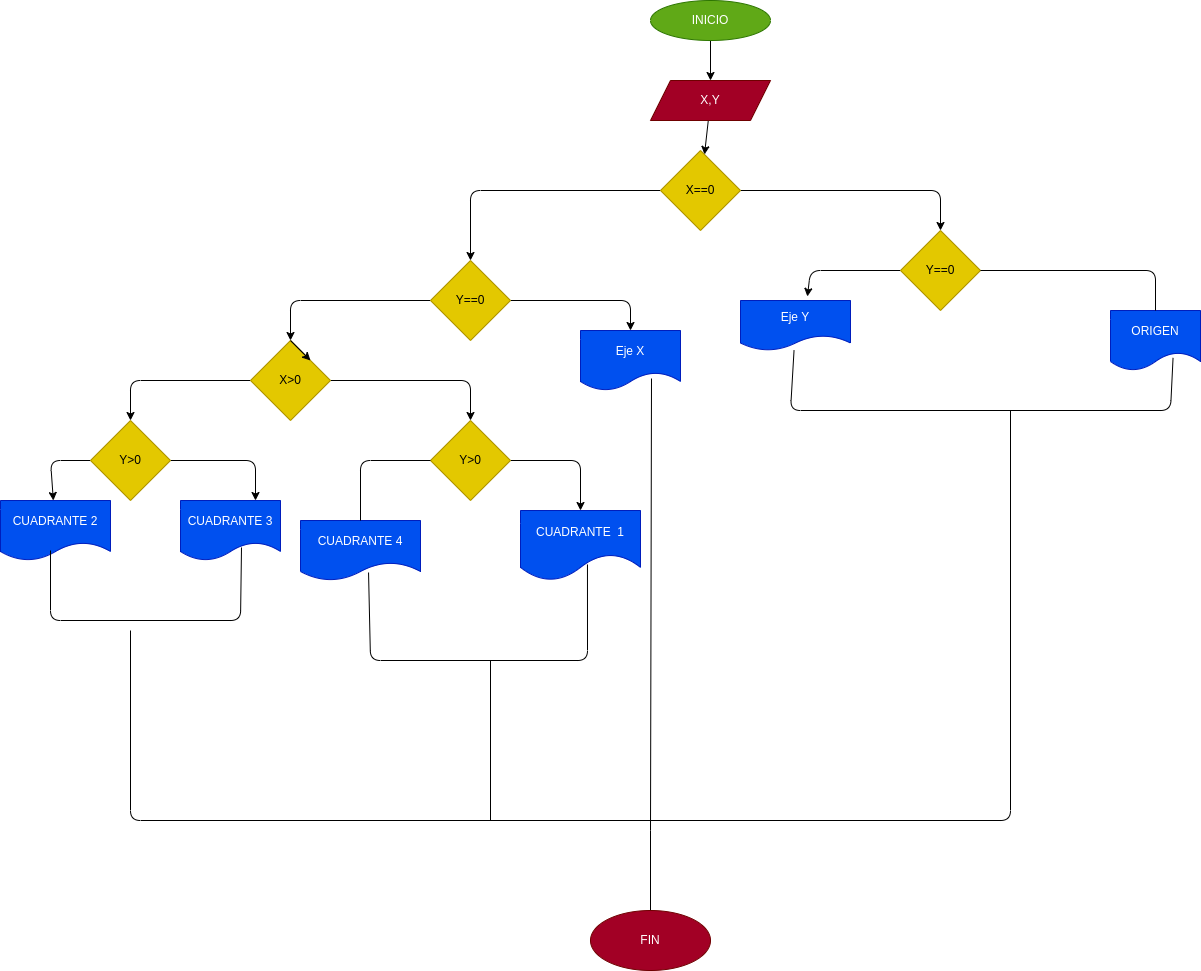

The diagram above was exported from draw.io. Its source (the exported page's mxGraphModel, read from the mxfile embedded in the PNG):
<mxGraphModel dx="4624" dy="818" grid="1" gridSize="10" guides="1" tooltips="1" connect="1" arrows="1" fold="1" page="1" pageScale="1" pageWidth="3300" pageHeight="4681" math="0" shadow="0">
  <root>
    <mxCell id="0" />
    <mxCell id="1" parent="0" />
    <mxCell id="4" value="" style="edgeStyle=none;html=1;" parent="1" source="2" target="3" edge="1">
      <mxGeometry relative="1" as="geometry" />
    </mxCell>
    <mxCell id="2" value="INICIO" style="ellipse;whiteSpace=wrap;html=1;fillColor=#60a917;fontColor=#ffffff;strokeColor=#2D7600;" parent="1" vertex="1">
      <mxGeometry x="600" y="20" width="120" height="40" as="geometry" />
    </mxCell>
    <mxCell id="6" value="" style="edgeStyle=none;html=1;" parent="1" source="3" target="5" edge="1">
      <mxGeometry relative="1" as="geometry" />
    </mxCell>
    <mxCell id="3" value="X,Y" style="shape=parallelogram;perimeter=parallelogramPerimeter;whiteSpace=wrap;html=1;fixedSize=1;fillColor=#a20025;fontColor=#ffffff;strokeColor=#6F0000;" parent="1" vertex="1">
      <mxGeometry x="600" y="100" width="120" height="40" as="geometry" />
    </mxCell>
    <mxCell id="8" value="" style="edgeStyle=none;html=1;" parent="1" source="5" edge="1">
      <mxGeometry relative="1" as="geometry">
        <mxPoint x="640" y="240" as="targetPoint" />
        <Array as="points">
          <mxPoint x="640" y="220" />
        </Array>
      </mxGeometry>
    </mxCell>
    <mxCell id="18" value="" style="edgeStyle=none;html=1;entryX=0.5;entryY=0;entryDx=0;entryDy=0;" parent="1" source="5" target="17" edge="1">
      <mxGeometry relative="1" as="geometry">
        <mxPoint x="350" y="280" as="targetPoint" />
        <Array as="points">
          <mxPoint x="420" y="210" />
        </Array>
      </mxGeometry>
    </mxCell>
    <mxCell id="23" value="" style="edgeStyle=none;html=1;" parent="1" source="5" edge="1">
      <mxGeometry relative="1" as="geometry">
        <mxPoint x="890" y="250" as="targetPoint" />
        <Array as="points">
          <mxPoint x="890" y="210" />
        </Array>
      </mxGeometry>
    </mxCell>
    <mxCell id="5" value="X==0" style="rhombus;whiteSpace=wrap;html=1;fillColor=#e3c800;fontStyle=0;fontColor=#000000;strokeColor=#B09500;" parent="1" vertex="1">
      <mxGeometry x="610" y="170" width="80" height="80" as="geometry" />
    </mxCell>
    <mxCell id="26" value="" style="edgeStyle=none;html=1;entryX=0.608;entryY=-0.08;entryDx=0;entryDy=0;entryPerimeter=0;" parent="1" source="9" target="25" edge="1">
      <mxGeometry relative="1" as="geometry">
        <mxPoint x="745" y="310" as="targetPoint" />
        <Array as="points">
          <mxPoint x="760" y="290" />
        </Array>
      </mxGeometry>
    </mxCell>
    <mxCell id="9" value="Y==0" style="rhombus;whiteSpace=wrap;html=1;fillColor=#e3c800;fontColor=#000000;strokeColor=#B09500;" parent="1" vertex="1">
      <mxGeometry x="850" y="250" width="80" height="80" as="geometry" />
    </mxCell>
    <mxCell id="12" value="ORIGEN" style="shape=document;whiteSpace=wrap;html=1;boundedLbl=1;fillColor=#0050ef;fontColor=#ffffff;strokeColor=#001DBC;" parent="1" vertex="1">
      <mxGeometry x="1060" y="330" width="90" height="60" as="geometry" />
    </mxCell>
    <mxCell id="28" value="" style="edgeStyle=none;html=1;" parent="1" source="17" target="19" edge="1">
      <mxGeometry relative="1" as="geometry">
        <Array as="points">
          <mxPoint x="580" y="320" />
        </Array>
      </mxGeometry>
    </mxCell>
    <mxCell id="30" value="" style="edgeStyle=none;html=1;" parent="1" source="17" target="29" edge="1">
      <mxGeometry relative="1" as="geometry">
        <Array as="points">
          <mxPoint x="240" y="320" />
        </Array>
      </mxGeometry>
    </mxCell>
    <mxCell id="17" value="Y==0" style="rhombus;whiteSpace=wrap;html=1;fillColor=#e3c800;fontColor=#000000;strokeColor=#B09500;" parent="1" vertex="1">
      <mxGeometry x="380" y="280" width="80" height="80" as="geometry" />
    </mxCell>
    <mxCell id="19" value="Eje X" style="shape=document;whiteSpace=wrap;html=1;boundedLbl=1;fillColor=#0050ef;fontColor=#ffffff;strokeColor=#001DBC;" parent="1" vertex="1">
      <mxGeometry x="530" y="350" width="100" height="60" as="geometry" />
    </mxCell>
    <mxCell id="24" value="" style="endArrow=none;html=1;entryX=0.5;entryY=0;entryDx=0;entryDy=0;exitX=1;exitY=0.5;exitDx=0;exitDy=0;" parent="1" source="9" target="12" edge="1">
      <mxGeometry width="50" height="50" relative="1" as="geometry">
        <mxPoint x="630" y="470" as="sourcePoint" />
        <mxPoint x="680" y="420" as="targetPoint" />
        <Array as="points">
          <mxPoint x="1105" y="290" />
        </Array>
      </mxGeometry>
    </mxCell>
    <mxCell id="25" value="Eje Y" style="shape=document;whiteSpace=wrap;html=1;boundedLbl=1;fillColor=#0050ef;fontColor=#ffffff;strokeColor=#001DBC;" parent="1" vertex="1">
      <mxGeometry x="690" y="320" width="110" height="50" as="geometry" />
    </mxCell>
    <mxCell id="27" value="" style="endArrow=none;html=1;exitX=0.695;exitY=0.79;exitDx=0;exitDy=0;exitPerimeter=0;" parent="1" source="12" target="25" edge="1">
      <mxGeometry width="50" height="50" relative="1" as="geometry">
        <mxPoint x="1120" y="400" as="sourcePoint" />
        <mxPoint x="690" y="420" as="targetPoint" />
        <Array as="points">
          <mxPoint x="1120" y="430" />
          <mxPoint x="740" y="430" />
        </Array>
      </mxGeometry>
    </mxCell>
    <mxCell id="32" value="" style="edgeStyle=none;html=1;entryX=0.5;entryY=0;entryDx=0;entryDy=0;" parent="1" source="29" target="33" edge="1">
      <mxGeometry relative="1" as="geometry">
        <mxPoint x="360" y="440" as="targetPoint" />
        <Array as="points">
          <mxPoint x="420" y="400" />
        </Array>
      </mxGeometry>
    </mxCell>
    <mxCell id="42" value="" style="edgeStyle=none;html=1;entryX=0.5;entryY=0;entryDx=0;entryDy=0;" parent="1" source="29" edge="1" target="43">
      <mxGeometry relative="1" as="geometry">
        <mxPoint x="120" y="440" as="targetPoint" />
        <Array as="points">
          <mxPoint x="80" y="400" />
        </Array>
      </mxGeometry>
    </mxCell>
    <mxCell id="29" value="X&amp;gt;0" style="rhombus;whiteSpace=wrap;html=1;fillColor=#e3c800;fontColor=#000000;strokeColor=#B09500;" parent="1" vertex="1">
      <mxGeometry x="200" y="360" width="80" height="80" as="geometry" />
    </mxCell>
    <mxCell id="35" value="" style="edgeStyle=none;html=1;" parent="1" source="33" target="34" edge="1">
      <mxGeometry relative="1" as="geometry">
        <Array as="points">
          <mxPoint x="530" y="480" />
        </Array>
      </mxGeometry>
    </mxCell>
    <mxCell id="33" value="Y&amp;gt;0" style="rhombus;whiteSpace=wrap;html=1;fillColor=#e3c800;fontColor=#000000;strokeColor=#B09500;" parent="1" vertex="1">
      <mxGeometry x="380" y="440" width="80" height="80" as="geometry" />
    </mxCell>
    <mxCell id="34" value="CUADRANTE&amp;nbsp; 1" style="shape=document;whiteSpace=wrap;html=1;boundedLbl=1;size=0.375;fillColor=#0050ef;fontColor=#ffffff;strokeColor=#001DBC;" parent="1" vertex="1">
      <mxGeometry x="470" y="530" width="120" height="70" as="geometry" />
    </mxCell>
    <mxCell id="36" value="CUADRANTE 4" style="shape=document;whiteSpace=wrap;html=1;boundedLbl=1;fillColor=#0050ef;fontColor=#ffffff;strokeColor=#001DBC;" parent="1" vertex="1">
      <mxGeometry x="250" y="540" width="120" height="60" as="geometry" />
    </mxCell>
    <mxCell id="38" style="edgeStyle=none;html=1;exitX=0.5;exitY=0;exitDx=0;exitDy=0;entryX=1;entryY=0;entryDx=0;entryDy=0;" parent="1" source="29" target="29" edge="1">
      <mxGeometry relative="1" as="geometry" />
    </mxCell>
    <mxCell id="39" value="" style="edgeStyle=none;html=1;endArrow=none;entryX=0;entryY=0.5;entryDx=0;entryDy=0;exitX=0.5;exitY=0;exitDx=0;exitDy=0;" parent="1" source="36" target="33" edge="1">
      <mxGeometry relative="1" as="geometry">
        <mxPoint x="310" y="480" as="sourcePoint" />
        <mxPoint x="320" y="491.42857142857133" as="targetPoint" />
        <Array as="points">
          <mxPoint x="310" y="480" />
        </Array>
      </mxGeometry>
    </mxCell>
    <mxCell id="47" value="" style="edgeStyle=none;html=1;entryX=0.75;entryY=0;entryDx=0;entryDy=0;" edge="1" parent="1" source="43" target="44">
      <mxGeometry relative="1" as="geometry">
        <mxPoint x="220" y="480" as="targetPoint" />
        <Array as="points">
          <mxPoint x="205" y="480" />
        </Array>
      </mxGeometry>
    </mxCell>
    <mxCell id="49" value="" style="edgeStyle=none;html=1;" edge="1" parent="1" source="43" target="48">
      <mxGeometry relative="1" as="geometry">
        <Array as="points">
          <mxPoint y="480" />
        </Array>
      </mxGeometry>
    </mxCell>
    <mxCell id="43" value="Y&amp;gt;0" style="rhombus;whiteSpace=wrap;html=1;fillColor=#e3c800;fontColor=#000000;strokeColor=#B09500;" parent="1" vertex="1">
      <mxGeometry x="40" y="440" width="80" height="80" as="geometry" />
    </mxCell>
    <mxCell id="44" value="CUADRANTE 3" style="shape=document;whiteSpace=wrap;html=1;boundedLbl=1;fillColor=#0050ef;fontColor=#ffffff;strokeColor=#001DBC;" vertex="1" parent="1">
      <mxGeometry x="130" y="520" width="100" height="60" as="geometry" />
    </mxCell>
    <mxCell id="48" value="CUADRANTE 2" style="shape=document;whiteSpace=wrap;html=1;boundedLbl=1;fillColor=#0050ef;fontColor=#ffffff;strokeColor=#001DBC;" vertex="1" parent="1">
      <mxGeometry x="-50" y="520" width="110" height="60" as="geometry" />
    </mxCell>
    <mxCell id="51" value="" style="endArrow=none;html=1;entryX=0.61;entryY=0.783;entryDx=0;entryDy=0;entryPerimeter=0;" edge="1" parent="1" target="44">
      <mxGeometry width="50" height="50" relative="1" as="geometry">
        <mxPoint y="570" as="sourcePoint" />
        <mxPoint x="210" y="600" as="targetPoint" />
        <Array as="points">
          <mxPoint y="640" />
          <mxPoint x="190" y="640" />
        </Array>
      </mxGeometry>
    </mxCell>
    <mxCell id="52" value="" style="endArrow=none;html=1;exitX=0.567;exitY=0.867;exitDx=0;exitDy=0;exitPerimeter=0;entryX=0.558;entryY=0.771;entryDx=0;entryDy=0;entryPerimeter=0;" edge="1" parent="1" source="36" target="34">
      <mxGeometry width="50" height="50" relative="1" as="geometry">
        <mxPoint x="330" y="610" as="sourcePoint" />
        <mxPoint x="540" y="610" as="targetPoint" />
        <Array as="points">
          <mxPoint x="320" y="680" />
          <mxPoint x="537" y="680" />
        </Array>
      </mxGeometry>
    </mxCell>
    <mxCell id="53" value="" style="endArrow=none;html=1;" edge="1" parent="1">
      <mxGeometry width="50" height="50" relative="1" as="geometry">
        <mxPoint x="440" y="840" as="sourcePoint" />
        <mxPoint x="440" y="680" as="targetPoint" />
      </mxGeometry>
    </mxCell>
    <mxCell id="54" value="" style="endArrow=none;html=1;entryX=0.71;entryY=0.8;entryDx=0;entryDy=0;entryPerimeter=0;" edge="1" parent="1" target="19">
      <mxGeometry width="50" height="50" relative="1" as="geometry">
        <mxPoint x="600" y="850" as="sourcePoint" />
        <mxPoint x="450" y="510" as="targetPoint" />
      </mxGeometry>
    </mxCell>
    <mxCell id="57" value="" style="endArrow=none;html=1;" edge="1" parent="1">
      <mxGeometry width="50" height="50" relative="1" as="geometry">
        <mxPoint x="80" y="650" as="sourcePoint" />
        <mxPoint x="960" y="430" as="targetPoint" />
        <Array as="points">
          <mxPoint x="80" y="840" />
          <mxPoint x="960" y="840" />
        </Array>
      </mxGeometry>
    </mxCell>
    <mxCell id="58" value="" style="endArrow=none;html=1;" edge="1" parent="1">
      <mxGeometry width="50" height="50" relative="1" as="geometry">
        <mxPoint x="600" y="850" as="sourcePoint" />
        <mxPoint x="600" y="940" as="targetPoint" />
      </mxGeometry>
    </mxCell>
    <mxCell id="59" value="FIN" style="ellipse;whiteSpace=wrap;html=1;fillColor=#a20025;fontColor=#ffffff;strokeColor=#6F0000;" vertex="1" parent="1">
      <mxGeometry x="540" y="930" width="120" height="60" as="geometry" />
    </mxCell>
  </root>
</mxGraphModel>